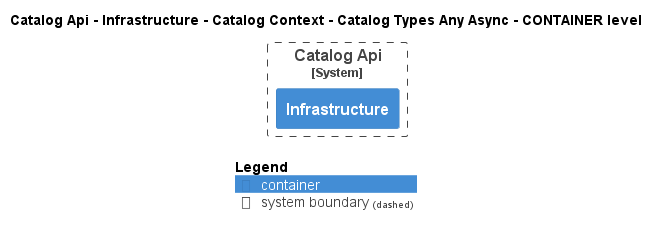

The diagram above was rendered by PlantUML. Its source (embedded in the PNG):
@startuml
!pragma layout smetana
!include ..\..\..\..\..\..\..\..\.c4s\C4_Container.puml

AddElementTag("state:new", $bgColor=green, $fontColor=#ffffff, $borderColor=green, $shadowing="False")
AddElementTag("state:changed", $bgColor=orange, $fontColor=#ffffff, $borderColor=orange, $shadowing="False")
AddElementTag("state:removed", $bgColor=red, $fontColor=#ffffff, $borderColor=red, $shadowing="False")

AddRelTag("state:new", $textColor=green, $lineColor=green)
AddRelTag("state:changed", $textColor=orange, $lineColor=orange)
AddRelTag("state:removed", $textColor=red, $lineColor=red)

SHOW_PERSON_PORTRAIT()
LAYOUT_TOP_DOWN()

skinparam linetype polyline

title Catalog Api - Infrastructure - Catalog Context - Catalog Types Any Async - CONTAINER level


System_Boundary(dotnet.eShop.Architecture.SoftwareSystems.CatalogApi, "Catalog Api") {
    Container(dotnet.eShop.Architecture.SoftwareSystems.CatalogApi.Containers.Infrastructure, "Infrastructure", "", "")
}



SHOW_LEGEND()
@enduml